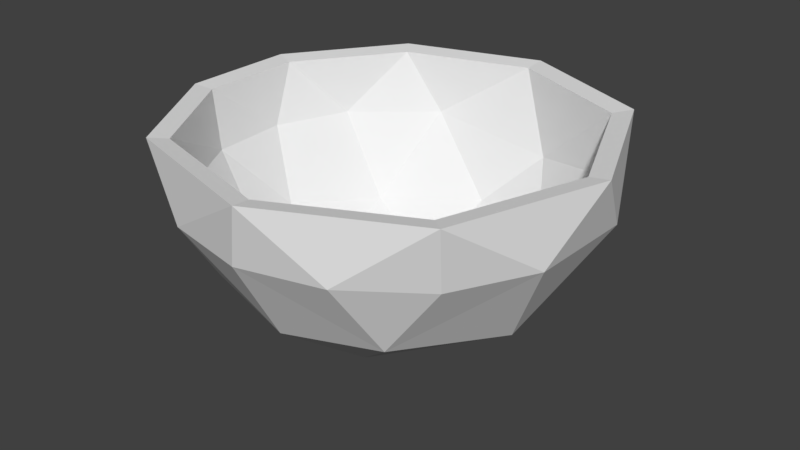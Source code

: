 # Source: The_Machine_2.blend  (saved by Blender 2.78.0; exported with 4.5.12 LTS)
import bpy
from mathutils import Matrix  # noqa: F401  (used for matrix-valued properties, if any)

bpy.ops.wm.read_factory_settings(use_empty=True)
scene = bpy.context.scene
scene.name = 'Scene'

# ---- collections
col_collection_1 = bpy.data.collections.new('Collection 1'); scene.collection.children.link(col_collection_1)

# ---- world
world_world = bpy.data.worlds.new('World'); scene.world = world_world
world_world.color = (0.05088, 0.05088, 0.05088)
world_world.use_sun_shadow = False
world_world.sun_shadow_jitter_overblur = 0.0
world_world.cycles.sampling_method = 'MANUAL'

# ---- meshes
me_sphere_001 = bpy.data.meshes.new('Sphere.001')
me_sphere_001.from_pydata([(-0.03299, 0.7679, -0.6588), (0.05462, 1.021, -0.0005511), (-0.1406, 0.4215, -0.9167), (0.2513, 0.9068, -0.3896), (-0.0706, 0.1173, -0.9996), (0.3981, 0.6701, -0.6396), (0.6632, 0.7029, -0.2938), (0.7207, 0.7322, 0.0002607), (0.2721, 0.3802, -0.9007), (0.6887, 0.4002, -0.6237), (0.9381, 0.2629, -0.2983), (1.014, 0.03794, 0.000134), (0.7089, -0.1086, -0.7321), (0.4512, 0.09412, -0.9001), (0.9317, -0.2568, -0.2938), (0.7377, -0.6242, -0.2938), (0.7701, -0.68, 0.0002607), (0.1918, -0.428, -0.8992), (0.2458, -0.09421, -0.9797), (0.4152, -0.8746, -0.2848), (0.4766, -0.6347, -0.6457), (0.09277, -1.01, 0.000134), (0.01677, -0.9662, -0.2935), (-0.008236, -0.7189, -0.7173), (-0.3905, -0.8839, -0.2935), (-0.6373, -0.8058, 0.0002607), (-0.7294, -0.6313, -0.3016), (-0.4759, -0.6176, -0.6589), (-0.9717, -0.2576, 6.19e-05), (-0.1934, -0.312, -0.949), (-0.9307, -0.2603, -0.2938), (-0.6688, -0.2558, -0.7259), (-0.9729, 0.2878, 0.000134), (-0.954, 0.1545, -0.2938), (-0.7751, 0.0564, -0.644), (-0.8009, 0.5408, -0.2938), (-0.4792, 0.04183, -0.8899), (-0.4112, 0.8832, -0.2983), (-0.6004, 0.8179, 0.000134), (-0.5432, 0.5149, -0.7037), (-0.03167, 0.6957, -0.653), (-0.1294, 0.3813, -0.9038), (0.6525, 0.6633, -0.01235), (0.2264, 0.8218, -0.3914), (0.2453, 0.3437, -0.8882), (0.04786, 0.9254, -0.01313), (0.3597, 0.6069, -0.6344), (0.6004, 0.6367, -0.2982), (0.2214, -0.08692, -0.965), (0.6235, 0.3619, -0.6189), (0.8499, 0.2373, -0.3026), (0.9187, 0.03304, -0.01247), (0.4079, 0.08404, -0.8877), (0.6418, -0.1, -0.7243), (0.844, -0.2345, -0.2982), (0.6974, -0.6187, -0.01235), (0.668, -0.5681, -0.2982), (0.4309, -0.5776, -0.6403), (0.1724, -0.39, -0.8868), (0.3752, -0.7954, -0.2894), (0.08249, -0.9186, -0.01247), (0.0135, -0.8785, -0.2979), (-0.0092, -0.6541, -0.7099), (-0.1773, -0.2847, -0.9352), (-0.4338, -0.562, -0.6531), (-0.5803, -0.7329, -0.01235), (-0.3562, -0.8038, -0.2979), (-0.6639, -0.5745, -0.3058), (-0.6089, -0.2336, -0.7183), (-0.8839, -0.2353, -0.01254), (-0.8466, -0.2377, -0.2982), (-0.4367, 0.03657, -0.8777), (-0.8849, 0.2598, -0.01247), (-0.8677, 0.1389, -0.2982), (-0.7054, 0.0498, -0.6387), (-0.06582, 0.1051, -0.9843), (-0.7288, 0.4895, -0.2982), (-0.4949, 0.466, -0.6967), (-0.5467, 0.7411, -0.01247), (-0.375, 0.8003, -0.3026)], [], [(3, 5, 0), (0, 8, 2), (4, 8, 18), (7, 6, 3), (6, 9, 5), (7, 10, 6), (9, 13, 8), (10, 12, 9), (11, 14, 10), (16, 15, 14), (14, 20, 12), (20, 17, 12), (16, 19, 15), (20, 22, 23), (20, 23, 17), (17, 29, 18), (4, 18, 29), (21, 22, 19), (23, 24, 27), (21, 24, 22), (25, 26, 24), (27, 31, 29), (29, 31, 36), (25, 30, 26), (26, 31, 27), (36, 4, 29), (28, 33, 30), (30, 34, 31), (32, 35, 33), (33, 39, 34), (38, 37, 35), (37, 0, 39), (37, 1, 3), (1, 7, 3), (0, 5, 8), (3, 6, 5), (18, 8, 13), (5, 9, 8), (6, 10, 9), (7, 11, 10), (9, 12, 13), (10, 14, 12), (18, 13, 12), (11, 16, 14), (14, 15, 20), (18, 12, 17), (15, 19, 20), (16, 21, 19), (20, 19, 22), (23, 22, 24), (23, 27, 29), (17, 23, 29), (21, 25, 24), (27, 24, 26), (25, 28, 30), (26, 30, 31), (31, 34, 36), (28, 32, 33), (30, 33, 34), (34, 39, 36), (4, 36, 2), (33, 35, 39), (2, 36, 39), (32, 38, 35), (35, 37, 39), (38, 1, 37), (39, 0, 2), (37, 3, 0), (2, 8, 4), (43, 40, 46), (40, 41, 44), (75, 48, 44), (42, 43, 47), (47, 46, 49), (42, 47, 50), (49, 44, 52), (50, 49, 53), (51, 50, 54), (55, 54, 56), (54, 53, 57), (57, 53, 58), (55, 56, 59), (57, 62, 61), (57, 58, 62), (58, 48, 63), (75, 63, 48), (60, 59, 61), (62, 64, 66), (60, 61, 66), (65, 66, 67), (64, 63, 68), (63, 71, 68), (65, 67, 70), (67, 64, 68), (71, 63, 75), (69, 70, 73), (70, 68, 74), (72, 73, 76), (73, 74, 77), (78, 76, 79), (79, 77, 40), (79, 43, 45), (45, 43, 42), (40, 44, 46), (43, 46, 47), (48, 52, 44), (46, 44, 49), (47, 49, 50), (42, 50, 51), (49, 52, 53), (50, 53, 54), (48, 53, 52), (51, 54, 55), (54, 57, 56), (48, 58, 53), (56, 57, 59), (55, 59, 60), (57, 61, 59), (62, 66, 61), (62, 63, 64), (58, 63, 62), (60, 66, 65), (64, 67, 66), (65, 70, 69), (67, 68, 70), (68, 71, 74), (69, 73, 72), (70, 74, 73), (74, 71, 77), (75, 41, 71), (73, 77, 76), (41, 77, 71), (72, 76, 78), (76, 77, 79), (78, 79, 45), (77, 41, 40), (79, 40, 43), (41, 75, 44), (1, 45, 42, 7), (38, 78, 45, 1), (25, 65, 69, 28), (21, 60, 65, 25), (28, 69, 72, 32), (11, 51, 55, 16), (32, 72, 78, 38), (16, 55, 60, 21), (7, 42, 51, 11)])
me_sphere_001.use_remesh_preserve_volume = False
me_sphere_001.use_remesh_preserve_attributes = False
me_sphere_001.use_mirror_vertex_groups = False
me_sphere_001.update()

# ---- objects
ob_sphere = bpy.data.objects.new('Sphere', me_sphere_001)

# ---- transforms, parenting, visibility, modifiers, constraints
ob_sphere.location = (0.0, 0.0, 0.0)
ob_sphere.scale = (1.639, 1.639, 1.639)
ob_sphere.lineart.crease_threshold = 0.0

# ---- collection membership
col_collection_1.objects.link(ob_sphere)

# ---- scene / render settings (as saved in the file)
scene.frame_start = 1; scene.frame_end = 250; scene.frame_set(1)
scene.render.engine = 'BLENDER_EEVEE_NEXT'
scene.render.resolution_percentage = 50
scene.render.dither_intensity = 0.0
scene.cycles.use_denoising = False
scene.cycles.samples = 128
scene.cycles.sampling_pattern = 'TABULATED_SOBOL'
scene.cycles.light_sampling_threshold = 0.0
scene.cycles.use_adaptive_sampling = False
scene.cycles.use_light_tree = False
scene.cycles.blur_glossy = 0.0
scene.cycles.sample_clamp_indirect = 0.0
scene.view_settings.view_transform = 'Standard'
bpy.context.view_layer.update()

# ---- added for rendering (the .blend has no active camera and no usable light): camera, sun
cam_auto = bpy.data.cameras.new('AutoCamera')
cam_auto.lens = 50.0
cam_auto.sensor_width = 36.0
cam_auto.clip_end = 1000.0
ob_auto_camera = bpy.data.objects.new('AutoCamera', cam_auto)
scene.collection.objects.link(ob_auto_camera)
ob_auto_camera.location = (4.59993, -5.47092, 2.83442)
ob_auto_camera.rotation_euler = (1.09748, -7.21219e-08, 0.694738)
scene.camera = ob_auto_camera
light_auto_sun = bpy.data.lights.new('AutoSun', 'SUN')
light_auto_sun.energy = 3.0
light_auto_sun.angle = 0.0523599
ob_auto_sun = bpy.data.objects.new('AutoSun', light_auto_sun)
scene.collection.objects.link(ob_auto_sun)
ob_auto_sun.rotation_euler = (0.872665, 0.174533, 0.523599)
bpy.context.view_layer.update()

